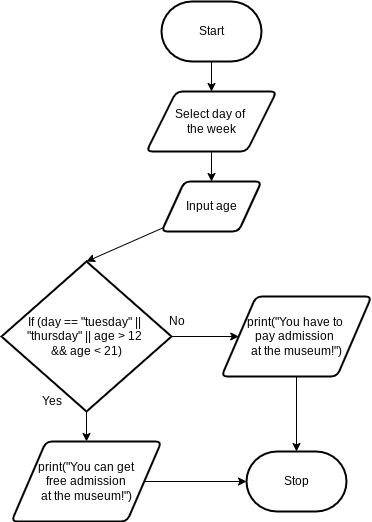

The diagram above was exported from draw.io. Its source (the exported page's mxGraphModel, read from the mxfile embedded in the PNG):
<mxGraphModel dx="1314" dy="741" grid="1" gridSize="10" guides="1" tooltips="1" connect="1" arrows="1" fold="1" page="1" pageScale="1" pageWidth="827" pageHeight="1169" math="0" shadow="0">
  <root>
    <mxCell id="0" />
    <mxCell id="1" parent="0" />
    <mxCell id="4" style="edgeStyle=none;html=1;" edge="1" parent="1" source="2" target="3">
      <mxGeometry relative="1" as="geometry" />
    </mxCell>
    <mxCell id="2" value="Start" style="strokeWidth=2;html=1;shape=mxgraph.flowchart.terminator;whiteSpace=wrap;" vertex="1" parent="1">
      <mxGeometry x="350" y="40" width="100" height="60" as="geometry" />
    </mxCell>
    <mxCell id="6" style="edgeStyle=none;html=1;" edge="1" parent="1" source="3" target="5">
      <mxGeometry relative="1" as="geometry" />
    </mxCell>
    <mxCell id="3" value="Select day of &lt;br&gt;the week" style="shape=parallelogram;html=1;strokeWidth=2;perimeter=parallelogramPerimeter;whiteSpace=wrap;rounded=1;arcSize=12;size=0.23;" vertex="1" parent="1">
      <mxGeometry x="335" y="130" width="130" height="60" as="geometry" />
    </mxCell>
    <mxCell id="8" style="edgeStyle=none;html=1;entryX=0.5;entryY=0;entryDx=0;entryDy=0;entryPerimeter=0;" edge="1" parent="1" source="5" target="7">
      <mxGeometry relative="1" as="geometry" />
    </mxCell>
    <mxCell id="5" value="Input age" style="shape=parallelogram;html=1;strokeWidth=2;perimeter=parallelogramPerimeter;whiteSpace=wrap;rounded=1;arcSize=12;size=0.23;" vertex="1" parent="1">
      <mxGeometry x="350" y="220" width="100" height="50" as="geometry" />
    </mxCell>
    <mxCell id="10" style="edgeStyle=none;html=1;" edge="1" parent="1" source="7" target="9">
      <mxGeometry relative="1" as="geometry" />
    </mxCell>
    <mxCell id="13" style="edgeStyle=none;html=1;" edge="1" parent="1" source="7" target="11">
      <mxGeometry relative="1" as="geometry" />
    </mxCell>
    <mxCell id="7" value="If (day == &quot;tuesday&quot; || &lt;br&gt;&quot;thursday&quot; || age &amp;gt; 12 &lt;br&gt;&amp;amp;&amp;amp; age &amp;lt; 21)" style="strokeWidth=2;html=1;shape=mxgraph.flowchart.decision;whiteSpace=wrap;" vertex="1" parent="1">
      <mxGeometry x="190" y="300" width="170" height="150" as="geometry" />
    </mxCell>
    <mxCell id="16" style="edgeStyle=none;html=1;" edge="1" parent="1" source="9" target="14">
      <mxGeometry relative="1" as="geometry" />
    </mxCell>
    <mxCell id="9" value="print(&quot;You can get&lt;br&gt;&amp;nbsp;free admission &lt;br&gt;at the museum!&quot;)" style="shape=parallelogram;html=1;strokeWidth=2;perimeter=parallelogramPerimeter;whiteSpace=wrap;rounded=1;arcSize=12;size=0.23;" vertex="1" parent="1">
      <mxGeometry x="200" y="480" width="150" height="80" as="geometry" />
    </mxCell>
    <mxCell id="15" style="edgeStyle=none;html=1;" edge="1" parent="1" source="11" target="14">
      <mxGeometry relative="1" as="geometry" />
    </mxCell>
    <mxCell id="11" value="print(&quot;You have to &lt;br&gt;pay admission &lt;br&gt;at the museum!&quot;)" style="shape=parallelogram;html=1;strokeWidth=2;perimeter=parallelogramPerimeter;whiteSpace=wrap;rounded=1;arcSize=12;size=0.23;" vertex="1" parent="1">
      <mxGeometry x="410" y="335" width="150" height="80" as="geometry" />
    </mxCell>
    <mxCell id="14" value="Stop" style="strokeWidth=2;html=1;shape=mxgraph.flowchart.terminator;whiteSpace=wrap;" vertex="1" parent="1">
      <mxGeometry x="435" y="490" width="100" height="60" as="geometry" />
    </mxCell>
    <mxCell id="17" value="Yes" style="text;html=1;align=center;verticalAlign=middle;resizable=0;points=[];autosize=1;strokeColor=none;fillColor=none;" vertex="1" parent="1">
      <mxGeometry x="220" y="430" width="40" height="20" as="geometry" />
    </mxCell>
    <mxCell id="18" value="No" style="text;html=1;align=center;verticalAlign=middle;resizable=0;points=[];autosize=1;strokeColor=none;fillColor=none;" vertex="1" parent="1">
      <mxGeometry x="350" y="350" width="30" height="20" as="geometry" />
    </mxCell>
  </root>
</mxGraphModel>